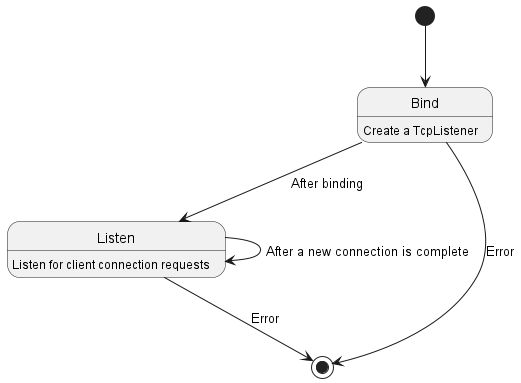

The diagram above was rendered by PlantUML. Its source (embedded in the PNG):
@startuml server_state

[*] --> Bind
Bind --> Listen: After binding
Listen --> Listen: After a new connection is complete
Listen --> [*]: Error
Bind --> [*]: Error

Bind: Create a TcpListener
Listen: Listen for client connection requests

@enduml